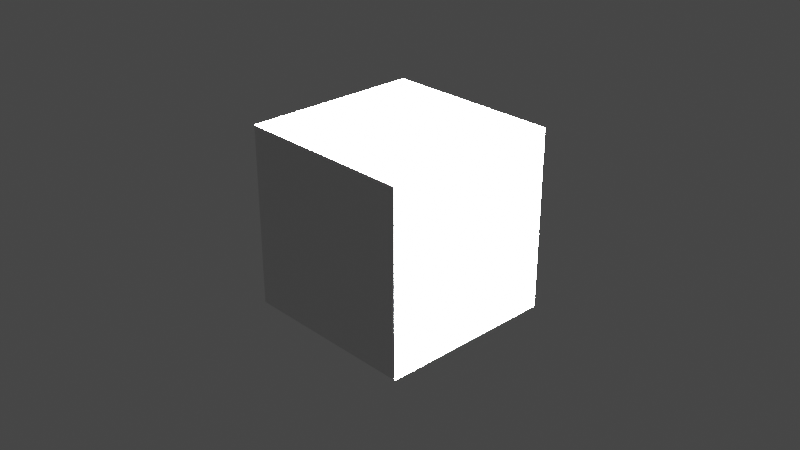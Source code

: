 # Source: sphere.blend  (saved by Blender 2.82.7; exported with 4.5.12 LTS)
import bpy
from mathutils import Matrix  # noqa: F401  (used for matrix-valued properties, if any)

bpy.ops.wm.read_factory_settings(use_empty=True)
scene = bpy.context.scene
scene.name = 'Scene'

# ---- collections
col_collection = bpy.data.collections.new('Collection'); scene.collection.children.link(col_collection)

# ---- materials (node trees are filled in below, after node groups)
mat_material = bpy.data.materials.new('Material')
mat_material.alpha_threshold = 0.0
mat_material.line_color = (0.0, 0.0, 0.0, 1.0)

# ---- material node trees
mat_material.use_nodes = True; mat_material.node_tree.nodes.clear()
_N = mat_material.node_tree.nodes; _L = mat_material.node_tree.links
n0 = _N.new('ShaderNodeOutputMaterial'); n0.name = 'Material Output'; n0.location = (300, 300)
n1 = _N.new('ShaderNodeBsdfPrincipled'); n1.name = 'Principled BSDF'; n1.location = (-93, 284)
n1.distribution = 'GGX'
n1.subsurface_method = 'BURLEY'
n1.inputs[2].default_value = 0.4
n1.inputs[3].default_value = 1.45
n1.inputs[27].default_value = (0.0, 0.0, 0.0, 1.0)
n1.inputs[28].default_value = 1.0
n2 = _N.new('ShaderNodeScript'); n2.name = 'Script'; n2.location = (-377, 207)
n2.bytecode = 'OpenShadingLanguage 1.00\n# Compiled by oslc 1.9.9\n# options: -o /tmp/tmp649d5pcj.oso -I/snap/blender/36/2.82/scripts/addons/cycles/shader\nshader rays\noparam\tcolor\tColor\t0 0 0\t\t%read{2147483647,-1} %write{12,51}\nparam\tvector\tLightPos\t0 0 0\t\t%read{2147483647,-1} %write{2147483647,-1}\nparam\tint\tMAX_STEPS\t100\t\t%read{20,20} %write{2147483647,-1}\nparam\tint\tMAX_DIST\t100\t\t%read{32,40} %write{2147483647,-1}\nparam\tfloat\tSURF_DIST\t0.001\t\t%read{29,29} %write{2147483647,-1}\nglobal\tpoint\tP\t%read{4,49} %write{2147483647,-1}\nglobal\tvector\tI\t%read{3,13} %write{2147483647,-1}\nlocal\tpoint\tCamPos\t%read{12,51} %write{4,4}\nlocal\tfloat\tL\t%read{3,3} %write{2,2}\nlocal\tpoint\ts1.pos\t%read{7,7} %write{5,5} %mystruct{s1} %mystructfield{0}\nlocal\tfloat\ts1.radius\t%read{8,8} %write{6,6} %mystruct{s1} %mystructfield{1}\nlocal\tpoint[1]\tspheres.pos\t%read{12,51} %write{7,7} %mystruct{spheres} %mystructfield{0}\nlocal\tfloat[1]\tspheres.radius\t%read{12,51} %write{8,8} %mystruct{spheres} %mystructfield{1}\nlocal\tfloat\t___350_dO\t%read{12,51} %write{12,51}\nlocal\tint\t___351_i\t%read{12,51} %write{12,51}\nlocal\tvector\t___352_pp\t%read{12,51} %write{12,51}\nlocal\tfloat\t___352_ds\t%read{12,51} %write{12,51}\nlocal\tfloat\twasHit\t%read{12,51} %write{12,51}\nlocal\tfloat\ttempHit\t%read{2147483647,-1} %write{9,51}\nlocal\tint\tclosestRec\t%read{2147483647,-1} %write{12,51}\nlocal\tint\t___353_i\t%read{12,51} %write{11,51}\ntemp\tint\t$tmp1\t%read{1,1} %write{0,0}\nconst\tstring\t$const1\t"camera"\t\t%read{0,0} %write{2147483647,-1}\ntemp\tint\t$tmp2\t%read{2147483647,-1} %write{2,2}\nconst\tstring\t$const2\t"path:ray_length"\t\t%read{2,2} %write{2147483647,-1}\ntemp\tvector\t$tmp3\t%read{4,4} %write{3,3}\nconst\tpoint\t$const3\t0 0 0\t\t%read{5,5} %write{2147483647,-1}\nconst\tfloat\t$const4\t0.5\t\t%read{6,6} %write{2147483647,-1}\nconst\tint\t$const5\t0\t\t%read{7,44} %write{2147483647,-1}\nconst\tint\t$const6\t999999999\t\t%read{9,9} %write{2147483647,-1}\nconst\tint\t$const7\t1\t\t%read{12,51} %write{2147483647,-1}\ntemp\tint\t$tmp4\t%read{10,51} %write{11,51}\ntemp\tvector\t$tmp5\t%read{12,51} %write{12,51}\ntemp\tpoint\t$tmp6.pos\t%read{2147483647,-1} %write{12,51}\ntemp\tfloat\t$tmp6.radius\t%read{2147483647,-1} %write{12,51}\nconst\tstring\t$const8\t"qHit"\t\t%read{16,16} %write{2147483647,-1}\nconst\tfloat\t$const9\t0\t\t%read{17,17} %write{2147483647,-1}\ntemp\tint\t$tmp7\t%read{12,51} %write{12,51}\ntemp\tvector\t$tmp8\t%read{12,51} %write{12,51}\nconst\tstring\t$const10\t"getDist"\t\t%read{23,23} %write{2147483647,-1}\ntemp\tfloat\t$tmp9\t%read{12,51} %write{12,51}\ntemp\tpoint\t$tmp10\t%read{12,51} %write{12,51}\ntemp\tfloat\t$tmp11\t%read{12,51} %write{12,51}\ntemp\tint\t$tmp12\t%read{12,51} %write{12,51}\ntemp\tint\t$tmp13\t%read{12,51} %write{12,51}\ntemp\tint\t$tmp14\t%read{12,51} %write{12,51}\ntemp\tint\t$tmp15\t%read{12,51} %write{12,51}\ntemp\tint\t$tmp16\t%read{2147483647,-1} %write{12,51}\ntemp\tint\t$tmp17\t%read{12,51} %write{12,51}\ntemp\tint\t$tmp18\t%read{12,51} %write{12,51}\ntemp\tint\t$tmp19\t%read{12,51} %write{12,51}\ntemp\tint\t$tmp20\t%read{12,51} %write{12,51}\nconst\tstring\t$const11\t"perlin"\t\t%read{50,50} %write{2147483647,-1}\ntemp\tpoint\t$tmp21\t%read{12,51} %write{12,51}\nconst\tfloat\t$const13\t10\t\t%read{49,50} %write{2147483647,-1}\ncode ___main___\n# /tmp/tmpmtdg3q63.osl:14\n#     if (raytype("camera")){\n\traytype\t\t$tmp1 $const1 \t%filename{"/tmp/tmpmtdg3q63.osl"} %line{14} %argrw{"wr"}\n\tif\t\t$tmp1 5 5 \t%argrw{"r"}\n# /tmp/tmpmtdg3q63.osl:15\n#         getattribute("path:ray_length", L);\n\tgetattribute\t$tmp2 $const2 L \t%line{15} %argrw{"wrw"}\n# /tmp/tmpmtdg3q63.osl:16\n#         CamPos=L*I+P;\n\tmul\t\t$tmp3 L I \t%line{16} %argrw{"wrr"}\n\tadd\t\tCamPos $tmp3 P \t%argrw{"wrr"}\n# /tmp/tmpmtdg3q63.osl:19\n#     sphere s1; s1.pos = point(0,0,0); s1.radius = 0.5; //sun\n\tassign\t\ts1.pos $const3 \t%line{19} %argrw{"wr"}\n\tassign\t\ts1.radius $const4 \t%argrw{"wr"}\n# /tmp/tmpmtdg3q63.osl:22\n#     spheres[0] = s1;\n\taassign\t\tspheres.pos $const5 s1.pos \t%line{22} %argrw{"wrr"}\n\taassign\t\tspheres.radius $const5 s1.radius \t%argrw{"wrr"}\n# /tmp/tmpmtdg3q63.osl:44\n#     float tempHit = 999999999;\n\tassign\t\ttempHit $const6 \t%line{44} %argrw{"wr"}\n# /tmp/tmpmtdg3q63.osl:47\n#     for(int i = 0; i < nSpheres; ++i){\n\tfor\t\t$tmp4 12 13 51 52 \t%line{47} %argrw{"r"}\n\tassign\t\t___353_i $const5 \t%argrw{"wr"}\n\tlt\t\t$tmp4 ___353_i $const7 \t%argrw{"wrr"}\n# /tmp/tmpmtdg3q63.osl:48\n#         wasHit = qHit(CamPos, -I, spheres[i]);\n\tneg\t\t$tmp5 I \t%line{48} %argrw{"wr"}\n\taref\t\t$tmp6.pos spheres.pos ___353_i \t%argrw{"wrr"}\n\taref\t\t$tmp6.radius spheres.radius ___353_i \t%argrw{"wrr"}\n\tfunctioncall\t$const8 40 \t%argrw{"r"}\n# /tmp/tmpmtdg3q63.osl:29\n#         float dO = 0.0; //How far we have marched from the origin\n\tassign\t\t___350_dO $const9 \t%line{29} %argrw{"wr"}\n# /tmp/tmpmtdg3q63.osl:30\n#         for(int i = 0; i < MAX_STEPS; i++){\n\tfor\t\t$tmp7 20 21 37 39 \t%line{30} %argrw{"r"}\n\tassign\t\t___351_i $const5 \t%argrw{"wr"}\n\tlt\t\t$tmp7 ___351_i MAX_STEPS \t%argrw{"wrr"}\n# /tmp/tmpmtdg3q63.osl:31\n#             vector pp = p + dO * d; //calculate the point on the edge of the marched sphere\n\tmul\t\t$tmp8 ___350_dO $tmp5 \t%line{31} %argrw{"wrr"}\n\tadd\t\t___352_pp CamPos $tmp8 \t%argrw{"wrr"}\n# /tmp/tmpmtdg3q63.osl:33\n#             float ds = getDist(pp); //distance to the scene(object)\n\tfunctioncall\t$const10 28 \t%line{33} %argrw{"r"}\n# /tmp/tmpmtdg3q63.osl:25\n#         return (distance(spheres[0].pos, pp) - spheres[0].radius);\n\taref\t\t$tmp10 spheres.pos $const5 \t%line{25} %argrw{"wrr"}\n\tdistance\t$tmp9 $tmp10 ___352_pp \t%argrw{"wrr"}\n\taref\t\t$tmp11 spheres.radius $const5 \t%argrw{"wrr"}\n\tsub\t\t___352_ds $tmp9 $tmp11 \t%argrw{"wrr"}\n# /tmp/tmpmtdg3q63.osl:35\n#             dO += ds;\n\tadd\t\t___350_dO ___350_dO ___352_ds \t%line{35} %argrw{"wrr"}\n# /tmp/tmpmtdg3q63.osl:37\n#             if(ds < SURF_DIST || dO > MAX_DIST) break;\n\tlt\t\t$tmp12 ___352_ds SURF_DIST \t%line{37} %argrw{"wrr"}\n\tneq\t\t$tmp13 $tmp12 $const5 \t%argrw{"wrr"}\n\tif\t\t$tmp13 32 35 \t%argrw{"r"}\n\tgt\t\t$tmp14 ___350_dO MAX_DIST \t%argrw{"wrr"}\n\tneq\t\t$tmp15 $tmp14 $const5 \t%argrw{"wrr"}\n\tassign\t\t$tmp13 $tmp15 \t%argrw{"wr"}\n\tif\t\t$tmp13 37 37 \t%argrw{"r"}\n\tbreak\n# /tmp/tmpmtdg3q63.osl:30\n#         for(int i = 0; i < MAX_STEPS; i++){\n\tassign\t\t$tmp16 ___351_i \t%line{30} %argrw{"wr"}\n\tadd\t\t___351_i ___351_i $const7 \t%argrw{"wrr"}\n# /tmp/tmpmtdg3q63.osl:40\n#         return dO; //ray intersects\n\tassign\t\twasHit ___350_dO \t%line{40} %argrw{"wr"}\n# /tmp/tmpmtdg3q63.osl:50\n#         if(wasHit < MAX_DIST && wasHit > 0){\n\tlt\t\t$tmp17 wasHit MAX_DIST \t%line{50} %argrw{"wrr"}\n\tneq\t\t$tmp18 $tmp17 $const5 \t%argrw{"wrr"}\n\tif\t\t$tmp18 46 46 \t%argrw{"r"}\n\tgt\t\t$tmp19 wasHit $const5 \t%argrw{"wrr"}\n\tneq\t\t$tmp20 $tmp19 $const5 \t%argrw{"wrr"}\n\tassign\t\t$tmp18 $tmp20 \t%argrw{"wr"}\n\tif\t\t$tmp18 51 51 \t%argrw{"r"}\n# /tmp/tmpmtdg3q63.osl:51\n#             tempHit = wasHit;\n\tassign\t\ttempHit wasHit \t%line{51} %argrw{"wr"}\n# /tmp/tmpmtdg3q63.osl:52\n#             closestRec = i;\n\tassign\t\tclosestRec ___353_i \t%line{52} %argrw{"wr"}\n# /tmp/tmpmtdg3q63.osl:54\n#             Color = noise("perlin", P*10, 10);\n\tmul\t\t$tmp21 P $const13 \t%line{54} %argrw{"wrr"}\n\tnoise\t\tColor $const11 $tmp21 $const13 \t%argrw{"wrrr"}\n# /tmp/tmpmtdg3q63.osl:47\n#     for(int i = 0; i < nSpheres; ++i){\n\tadd\t\t___353_i ___353_i $const7 \t%line{47} %argrw{"wrr"}\n\tend\n'
n2.bytecode_hash = '3F6752D7790154AB65E441A2562AC91A'
n2.inputs[0].default_value = (0.0, 0.0, 0.0)
n2.inputs[1].default_value = 100
n2.inputs[2].default_value = 100
n2.inputs[3].default_value = 0.101
_L.new(n1.outputs[0], n0.inputs[0])
_L.new(n2.outputs[0], n1.inputs[0])
n0.is_active_output = True

# ---- world
world_world = bpy.data.worlds.new('World'); scene.world = world_world
world_world.use_nodes = True; world_world.node_tree.nodes.clear()
_N = world_world.node_tree.nodes; _L = world_world.node_tree.links
n0 = _N.new('ShaderNodeOutputWorld'); n0.name = 'World Output'; n0.location = (300, 300)
n1 = _N.new('ShaderNodeBackground'); n1.name = 'Background'; n1.location = (10, 300)
n1.inputs[0].default_value = (0.05088, 0.05088, 0.05088, 1.0)
_L.new(n1.outputs[0], n0.inputs[0])
n0.is_active_output = True
world_world.color = (0.05088, 0.05088, 0.05088)
world_world.use_sun_shadow = False
world_world.sun_shadow_jitter_overblur = 0.0

# ---- cameras
cam_camera = bpy.data.cameras.new('Camera')
cam_camera.clip_end = 100.0
cam_camera.ortho_scale = 7.314

# ---- lights
light_light = bpy.data.lights.new('Light', 'SUN')
light_light.transmission_factor = 0.0
light_light.angle = 0.1993
light_light.energy = 1458.0
light_light.shadow_soft_size = 0.1
light_light.shadow_cascade_max_distance = 1000.0

# ---- meshes
me_cube = bpy.data.meshes.new('Cube')
me_cube.from_pydata([(1.0, 1.0, 1.0), (1.0, 1.0, -1.0), (1.0, -1.0, 1.0), (1.0, -1.0, -1.0), (-1.0, 1.0, 1.0), (-1.0, 1.0, -1.0), (-1.0, -1.0, 1.0), (-1.0, -1.0, -1.0)], [], [(0, 4, 6, 2), (3, 2, 6, 7), (7, 6, 4, 5), (5, 1, 3, 7), (1, 0, 2, 3), (5, 4, 0, 1)])
_uv = me_cube.uv_layers.new(name='UVMap')
_uv.uv.foreach_set('vector', [0.625, 0.5, 0.875, 0.5, 0.875, 0.75, 0.625, 0.75, 0.375, 0.75, 0.625, 0.75, 0.625, 1.0, 0.375, 1.0, 0.375, 0.0, 0.625, 0.0, 0.625, 0.25, 0.375, 0.25, 0.125, 0.5, 0.375, 0.5, 0.375, 0.75, 0.125, 0.75, 0.375, 0.5, 0.625, 0.5, 0.625, 0.75, 0.375, 0.75, 0.375, 0.25, 0.625, 0.25, 0.625, 0.5, 0.375, 0.5])
me_cube.materials.append(mat_material)
me_cube.use_remesh_preserve_volume = False
me_cube.use_remesh_preserve_attributes = False
me_cube.use_mirror_vertex_groups = False
me_cube.update()

# ---- objects
ob_cube = bpy.data.objects.new('Cube', me_cube)
ob_light = bpy.data.objects.new('Light', light_light)
ob_camera = bpy.data.objects.new('Camera', cam_camera)

# ---- transforms, parenting, visibility, modifiers, constraints
ob_cube.location = (0.0, 0.0, 0.0)
ob_cube.lock_rotations_4d = False
ob_cube.empty_display_type = 'ARROWS'
ob_cube.lineart.crease_threshold = 0.0
ob_light.location = (11.64, 3.203, 13.86)
ob_light.rotation_euler = (0.6503, 0.05522, 1.866)
ob_light.lock_rotations_4d = False
ob_light.empty_display_type = 'ARROWS'
ob_light.color = (0.0, 0.0, 0.0, 0.0)
ob_light.lineart.crease_threshold = 0.0
ob_camera.location = (7.359, -6.926, 4.958)
ob_camera.rotation_euler = (1.109, 0.0, 0.8149)
ob_camera.lock_rotations_4d = False
ob_camera.empty_display_type = 'ARROWS'
ob_camera.color = (0.0, 0.0, 0.0, 0.0)
ob_camera.display_type = 'WIRE'
ob_camera.lineart.crease_threshold = 0.0

# ---- collection membership
col_collection.objects.link(ob_cube)
col_collection.objects.link(ob_light)
col_collection.objects.link(ob_camera)

# ---- scene / render settings (as saved in the file)
scene.camera = ob_camera
scene.frame_start = 1; scene.frame_end = 250; scene.frame_set(1)
scene.render.engine = 'CYCLES'
scene.cycles.shading_system = True
scene.cycles.use_denoising = False
scene.cycles.samples = 128
scene.cycles.sampling_pattern = 'TABULATED_SOBOL'
scene.cycles.use_adaptive_sampling = False
scene.cycles.use_light_tree = False
scene.view_settings.view_transform = 'Filmic'
bpy.context.view_layer.update()
